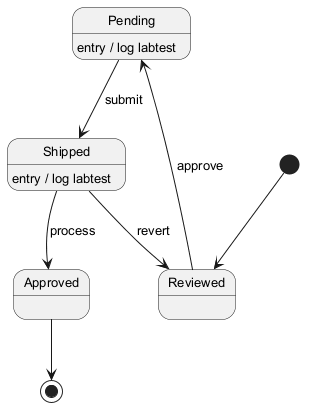

The diagram above was rendered by PlantUML. Its source (embedded in the PNG):
@startuml
skinparam monochrome true
skinparam defaultFontSize 13
[*] --> Reviewed
Reviewed --> Pending : approve
Pending --> Shipped : submit
Pending : entry / log labtest
Shipped --> Approved : process
Shipped : entry / log labtest
Shipped --> Reviewed : revert
Approved --> [*]
@enduml